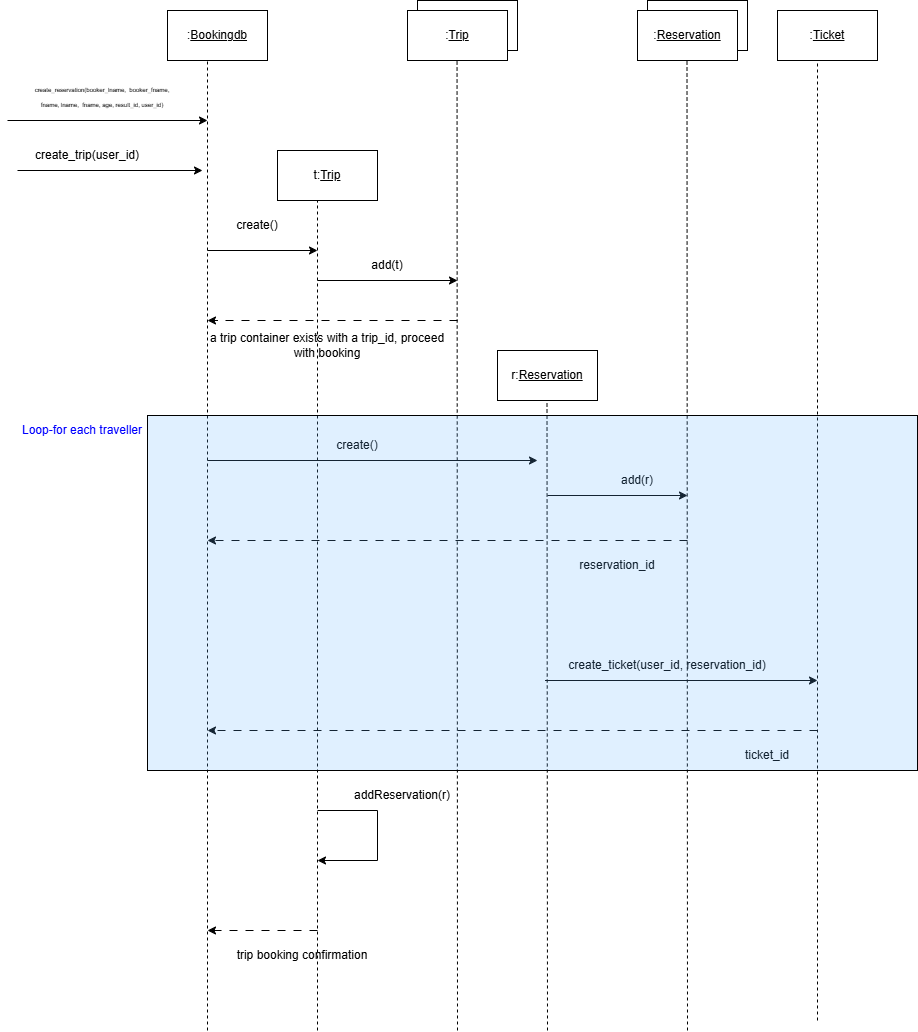

The diagram above was exported from draw.io. Its source (the exported page's mxGraphModel, read from the mxfile embedded in the PNG):
<mxGraphModel dx="2546" dy="945" grid="1" gridSize="10" guides="1" tooltips="1" connect="1" arrows="1" fold="1" page="1" pageScale="1" pageWidth="850" pageHeight="1100" math="0" shadow="0">
  <root>
    <mxCell id="0" />
    <mxCell id="1" parent="0" />
    <mxCell id="HjhJsKOINLDObgMoQwQW-1" value="" style="rounded=0;whiteSpace=wrap;html=1;" parent="1" vertex="1">
      <mxGeometry x="-110" y="80" width="100" height="50" as="geometry" />
    </mxCell>
    <mxCell id="HjhJsKOINLDObgMoQwQW-2" value="" style="endArrow=none;dashed=1;html=1;rounded=0;entryX=0.5;entryY=1;entryDx=0;entryDy=0;" parent="1" edge="1">
      <mxGeometry width="50" height="50" relative="1" as="geometry">
        <mxPoint x="-70" y="1100" as="sourcePoint" />
        <mxPoint x="-70" y="130" as="targetPoint" />
      </mxGeometry>
    </mxCell>
    <mxCell id="HjhJsKOINLDObgMoQwQW-3" value=":&lt;u&gt;Bookingdb&lt;/u&gt;" style="text;html=1;whiteSpace=wrap;strokeColor=none;fillColor=none;align=center;verticalAlign=middle;rounded=0;" parent="1" vertex="1">
      <mxGeometry x="-90" y="90" width="60" height="30" as="geometry" />
    </mxCell>
    <mxCell id="HjhJsKOINLDObgMoQwQW-4" value="" style="endArrow=classic;html=1;rounded=0;" parent="1" edge="1">
      <mxGeometry width="50" height="50" relative="1" as="geometry">
        <mxPoint x="-270" y="190" as="sourcePoint" />
        <mxPoint x="-70" y="190" as="targetPoint" />
      </mxGeometry>
    </mxCell>
    <mxCell id="HjhJsKOINLDObgMoQwQW-5" value="&lt;font style=&quot;font-size: 6px;&quot;&gt;create_reservation(booker_lname,&amp;nbsp; booker_fname, fname, lname,&amp;nbsp; fname, age, result_id, user_id)&lt;/font&gt;" style="text;html=1;whiteSpace=wrap;strokeColor=none;fillColor=none;align=center;verticalAlign=middle;rounded=0;" parent="1" vertex="1">
      <mxGeometry x="-250" y="150" width="150" height="30" as="geometry" />
    </mxCell>
    <mxCell id="HjhJsKOINLDObgMoQwQW-6" value="" style="rounded=0;whiteSpace=wrap;html=1;" parent="1" vertex="1">
      <mxGeometry x="220" y="420" width="100" height="50" as="geometry" />
    </mxCell>
    <mxCell id="HjhJsKOINLDObgMoQwQW-7" value="r:&lt;u&gt;Reservation&lt;/u&gt;" style="text;html=1;whiteSpace=wrap;strokeColor=none;fillColor=none;align=center;verticalAlign=middle;rounded=0;" parent="1" vertex="1">
      <mxGeometry x="240" y="430" width="60" height="30" as="geometry" />
    </mxCell>
    <mxCell id="HjhJsKOINLDObgMoQwQW-11" value="" style="rounded=0;whiteSpace=wrap;html=1;" parent="1" vertex="1">
      <mxGeometry y="220" width="100" height="50" as="geometry" />
    </mxCell>
    <mxCell id="HjhJsKOINLDObgMoQwQW-12" value="t:&lt;u&gt;Trip&lt;/u&gt;" style="text;html=1;whiteSpace=wrap;strokeColor=none;fillColor=none;align=center;verticalAlign=middle;rounded=0;" parent="1" vertex="1">
      <mxGeometry x="20" y="230" width="60" height="30" as="geometry" />
    </mxCell>
    <mxCell id="HjhJsKOINLDObgMoQwQW-16" value="" style="rounded=0;whiteSpace=wrap;html=1;" parent="1" vertex="1">
      <mxGeometry x="370" y="70" width="100" height="50" as="geometry" />
    </mxCell>
    <mxCell id="HjhJsKOINLDObgMoQwQW-17" value="" style="rounded=0;whiteSpace=wrap;html=1;" parent="1" vertex="1">
      <mxGeometry x="360" y="80" width="100" height="50" as="geometry" />
    </mxCell>
    <mxCell id="HjhJsKOINLDObgMoQwQW-18" value=":&lt;u&gt;Reservation&lt;/u&gt;" style="text;html=1;whiteSpace=wrap;strokeColor=none;fillColor=none;align=center;verticalAlign=middle;rounded=0;" parent="1" vertex="1">
      <mxGeometry x="380" y="90" width="60" height="30" as="geometry" />
    </mxCell>
    <mxCell id="HjhJsKOINLDObgMoQwQW-20" value="" style="endArrow=classic;html=1;rounded=0;" parent="1" edge="1">
      <mxGeometry width="50" height="50" relative="1" as="geometry">
        <mxPoint x="270" y="565" as="sourcePoint" />
        <mxPoint x="410" y="565" as="targetPoint" />
      </mxGeometry>
    </mxCell>
    <mxCell id="HjhJsKOINLDObgMoQwQW-21" value="add(r)" style="text;html=1;whiteSpace=wrap;strokeColor=none;fillColor=none;align=center;verticalAlign=middle;rounded=0;" parent="1" vertex="1">
      <mxGeometry x="330" y="535" width="60" height="30" as="geometry" />
    </mxCell>
    <mxCell id="HjhJsKOINLDObgMoQwQW-22" value="" style="endArrow=none;dashed=1;html=1;rounded=0;" parent="1" edge="1">
      <mxGeometry width="50" height="50" relative="1" as="geometry">
        <mxPoint x="40" y="1100" as="sourcePoint" />
        <mxPoint x="40" y="270" as="targetPoint" />
      </mxGeometry>
    </mxCell>
    <mxCell id="HjhJsKOINLDObgMoQwQW-23" value="" style="endArrow=classic;html=1;rounded=0;" parent="1" edge="1">
      <mxGeometry width="50" height="50" relative="1" as="geometry">
        <mxPoint x="-260" y="240" as="sourcePoint" />
        <mxPoint x="-75" y="240" as="targetPoint" />
      </mxGeometry>
    </mxCell>
    <mxCell id="HjhJsKOINLDObgMoQwQW-24" value="create_trip(user_id)" style="text;html=1;whiteSpace=wrap;strokeColor=none;fillColor=none;align=center;verticalAlign=middle;rounded=0;" parent="1" vertex="1">
      <mxGeometry x="-220" y="210" width="60" height="30" as="geometry" />
    </mxCell>
    <mxCell id="2GGTFneOm0pn2FojAYkQ-1" value="" style="rounded=0;whiteSpace=wrap;html=1;" parent="1" vertex="1">
      <mxGeometry x="500" y="80" width="100" height="50" as="geometry" />
    </mxCell>
    <mxCell id="2GGTFneOm0pn2FojAYkQ-3" value=":&lt;u&gt;Ticket&lt;/u&gt;" style="text;html=1;whiteSpace=wrap;strokeColor=none;fillColor=none;align=center;verticalAlign=middle;rounded=0;" parent="1" vertex="1">
      <mxGeometry x="520" y="90" width="60" height="30" as="geometry" />
    </mxCell>
    <mxCell id="4aMgU6aO7sknco5VrqnV-3" value="" style="endArrow=classic;html=1;rounded=0;" parent="1" edge="1">
      <mxGeometry width="50" height="50" relative="1" as="geometry">
        <mxPoint x="-70" y="320" as="sourcePoint" />
        <mxPoint x="40" y="320" as="targetPoint" />
      </mxGeometry>
    </mxCell>
    <mxCell id="4aMgU6aO7sknco5VrqnV-4" value="create()" style="text;html=1;whiteSpace=wrap;strokeColor=none;fillColor=none;align=center;verticalAlign=middle;rounded=0;" parent="1" vertex="1">
      <mxGeometry x="-50" y="280" width="60" height="30" as="geometry" />
    </mxCell>
    <mxCell id="4aMgU6aO7sknco5VrqnV-6" value="" style="rounded=0;whiteSpace=wrap;html=1;" parent="1" vertex="1">
      <mxGeometry x="140" y="70" width="100" height="50" as="geometry" />
    </mxCell>
    <mxCell id="4aMgU6aO7sknco5VrqnV-7" value="" style="rounded=0;whiteSpace=wrap;html=1;" parent="1" vertex="1">
      <mxGeometry x="130" y="80" width="100" height="50" as="geometry" />
    </mxCell>
    <mxCell id="4aMgU6aO7sknco5VrqnV-8" value=":&lt;u&gt;Trip&lt;/u&gt;" style="text;html=1;whiteSpace=wrap;strokeColor=none;fillColor=none;align=center;verticalAlign=middle;rounded=0;" parent="1" vertex="1">
      <mxGeometry x="150" y="90" width="60" height="30" as="geometry" />
    </mxCell>
    <mxCell id="4aMgU6aO7sknco5VrqnV-9" value="" style="endArrow=none;dashed=1;html=1;rounded=0;" parent="1" edge="1">
      <mxGeometry width="50" height="50" relative="1" as="geometry">
        <mxPoint x="180" y="1100" as="sourcePoint" />
        <mxPoint x="179.55" y="130" as="targetPoint" />
      </mxGeometry>
    </mxCell>
    <mxCell id="4aMgU6aO7sknco5VrqnV-10" value="" style="endArrow=classic;html=1;rounded=0;" parent="1" edge="1">
      <mxGeometry width="50" height="50" relative="1" as="geometry">
        <mxPoint x="40" y="350" as="sourcePoint" />
        <mxPoint x="180" y="350" as="targetPoint" />
      </mxGeometry>
    </mxCell>
    <mxCell id="4aMgU6aO7sknco5VrqnV-11" value="add(t)" style="text;html=1;whiteSpace=wrap;strokeColor=none;fillColor=none;align=center;verticalAlign=middle;rounded=0;" parent="1" vertex="1">
      <mxGeometry x="80" y="320" width="60" height="30" as="geometry" />
    </mxCell>
    <mxCell id="4aMgU6aO7sknco5VrqnV-12" value="" style="endArrow=classic;html=1;rounded=0;dashed=1;dashPattern=8 8;" parent="1" edge="1">
      <mxGeometry width="50" height="50" relative="1" as="geometry">
        <mxPoint x="180" y="390" as="sourcePoint" />
        <mxPoint x="-70" y="390" as="targetPoint" />
      </mxGeometry>
    </mxCell>
    <mxCell id="4aMgU6aO7sknco5VrqnV-13" value="a trip container exists with a trip_id, proceed with booking" style="text;html=1;whiteSpace=wrap;strokeColor=none;fillColor=none;align=center;verticalAlign=middle;rounded=0;" parent="1" vertex="1">
      <mxGeometry x="-70" y="400" width="240" height="30" as="geometry" />
    </mxCell>
    <mxCell id="4aMgU6aO7sknco5VrqnV-14" value="" style="endArrow=classic;html=1;rounded=0;" parent="1" edge="1">
      <mxGeometry width="50" height="50" relative="1" as="geometry">
        <mxPoint x="-70" y="530" as="sourcePoint" />
        <mxPoint x="260" y="530" as="targetPoint" />
      </mxGeometry>
    </mxCell>
    <mxCell id="4aMgU6aO7sknco5VrqnV-15" value="" style="endArrow=none;dashed=1;html=1;rounded=0;" parent="1" edge="1">
      <mxGeometry width="50" height="50" relative="1" as="geometry">
        <mxPoint x="270" y="1100" as="sourcePoint" />
        <mxPoint x="269.5" y="470" as="targetPoint" />
      </mxGeometry>
    </mxCell>
    <mxCell id="4aMgU6aO7sknco5VrqnV-16" value="create()" style="text;html=1;whiteSpace=wrap;strokeColor=none;fillColor=none;align=center;verticalAlign=middle;rounded=0;" parent="1" vertex="1">
      <mxGeometry x="-60" y="500" width="280" height="30" as="geometry" />
    </mxCell>
    <mxCell id="4aMgU6aO7sknco5VrqnV-17" value="" style="endArrow=none;dashed=1;html=1;rounded=0;" parent="1" edge="1">
      <mxGeometry width="50" height="50" relative="1" as="geometry">
        <mxPoint x="410" y="1100" as="sourcePoint" />
        <mxPoint x="409.5" y="130" as="targetPoint" />
      </mxGeometry>
    </mxCell>
    <mxCell id="4aMgU6aO7sknco5VrqnV-18" value="" style="endArrow=classic;html=1;rounded=0;dashed=1;dashPattern=8 8;" parent="1" edge="1">
      <mxGeometry width="50" height="50" relative="1" as="geometry">
        <mxPoint x="410" y="610" as="sourcePoint" />
        <mxPoint x="-70" y="610" as="targetPoint" />
      </mxGeometry>
    </mxCell>
    <mxCell id="4aMgU6aO7sknco5VrqnV-19" value="reservation_id" style="text;html=1;whiteSpace=wrap;strokeColor=none;fillColor=none;align=center;verticalAlign=middle;rounded=0;" parent="1" vertex="1">
      <mxGeometry x="290" y="620" width="100" height="30" as="geometry" />
    </mxCell>
    <mxCell id="4aMgU6aO7sknco5VrqnV-21" value="" style="endArrow=classic;html=1;rounded=0;" parent="1" edge="1">
      <mxGeometry width="50" height="50" relative="1" as="geometry">
        <mxPoint x="267.5" y="750" as="sourcePoint" />
        <mxPoint x="540" y="750" as="targetPoint" />
      </mxGeometry>
    </mxCell>
    <mxCell id="4aMgU6aO7sknco5VrqnV-22" value="create_ticket(user_id, reservation_id)" style="text;html=1;whiteSpace=wrap;strokeColor=none;fillColor=none;align=center;verticalAlign=middle;rounded=0;" parent="1" vertex="1">
      <mxGeometry x="280" y="720" width="220" height="30" as="geometry" />
    </mxCell>
    <mxCell id="4aMgU6aO7sknco5VrqnV-23" value="" style="endArrow=none;dashed=1;html=1;rounded=0;" parent="1" edge="1">
      <mxGeometry width="50" height="50" relative="1" as="geometry">
        <mxPoint x="540" y="1090" as="sourcePoint" />
        <mxPoint x="540" y="130" as="targetPoint" />
      </mxGeometry>
    </mxCell>
    <mxCell id="4aMgU6aO7sknco5VrqnV-25" value="" style="endArrow=classic;html=1;rounded=0;dashed=1;dashPattern=8 8;" parent="1" edge="1">
      <mxGeometry width="50" height="50" relative="1" as="geometry">
        <mxPoint x="540" y="800" as="sourcePoint" />
        <mxPoint x="-70" y="800" as="targetPoint" />
      </mxGeometry>
    </mxCell>
    <mxCell id="4aMgU6aO7sknco5VrqnV-26" value="ticket_id" style="text;html=1;whiteSpace=wrap;strokeColor=none;fillColor=none;align=center;verticalAlign=middle;rounded=0;" parent="1" vertex="1">
      <mxGeometry x="440" y="810" width="100" height="30" as="geometry" />
    </mxCell>
    <mxCell id="4aMgU6aO7sknco5VrqnV-27" value="" style="endArrow=none;html=1;rounded=0;" parent="1" edge="1">
      <mxGeometry width="50" height="50" relative="1" as="geometry">
        <mxPoint x="40" y="880" as="sourcePoint" />
        <mxPoint x="100" y="880" as="targetPoint" />
      </mxGeometry>
    </mxCell>
    <mxCell id="4aMgU6aO7sknco5VrqnV-28" value="" style="endArrow=none;html=1;rounded=0;" parent="1" edge="1">
      <mxGeometry width="50" height="50" relative="1" as="geometry">
        <mxPoint x="100" y="880" as="sourcePoint" />
        <mxPoint x="100" y="930" as="targetPoint" />
      </mxGeometry>
    </mxCell>
    <mxCell id="4aMgU6aO7sknco5VrqnV-29" value="" style="endArrow=classic;html=1;rounded=0;" parent="1" edge="1">
      <mxGeometry width="50" height="50" relative="1" as="geometry">
        <mxPoint x="100" y="930" as="sourcePoint" />
        <mxPoint x="40" y="930" as="targetPoint" />
      </mxGeometry>
    </mxCell>
    <mxCell id="4aMgU6aO7sknco5VrqnV-30" value="addReservation(r)" style="text;html=1;whiteSpace=wrap;strokeColor=none;fillColor=none;align=center;verticalAlign=middle;rounded=0;" parent="1" vertex="1">
      <mxGeometry x="60" y="850" width="130" height="30" as="geometry" />
    </mxCell>
    <mxCell id="4aMgU6aO7sknco5VrqnV-33" value="" style="endArrow=classic;html=1;rounded=0;dashed=1;dashPattern=8 8;" parent="1" edge="1">
      <mxGeometry width="50" height="50" relative="1" as="geometry">
        <mxPoint x="40" y="1000" as="sourcePoint" />
        <mxPoint x="-70" y="1000" as="targetPoint" />
      </mxGeometry>
    </mxCell>
    <mxCell id="4aMgU6aO7sknco5VrqnV-34" value="trip booking confirmation" style="text;html=1;whiteSpace=wrap;strokeColor=none;fillColor=none;align=center;verticalAlign=middle;rounded=0;" parent="1" vertex="1">
      <mxGeometry x="-60" y="1010" width="170" height="30" as="geometry" />
    </mxCell>
    <mxCell id="4aMgU6aO7sknco5VrqnV-35" value="" style="rounded=0;whiteSpace=wrap;html=1;fillColor=#66B2FF33;" parent="1" vertex="1">
      <mxGeometry x="-130" y="485" width="770" height="355" as="geometry" />
    </mxCell>
    <mxCell id="4aMgU6aO7sknco5VrqnV-36" value="&lt;font style=&quot;color: rgb(0, 0, 255);&quot;&gt;Loop-for each traveller&lt;/font&gt;" style="text;html=1;whiteSpace=wrap;strokeColor=none;fillColor=none;align=center;verticalAlign=middle;rounded=0;" parent="1" vertex="1">
      <mxGeometry x="-270" y="485" width="150" height="30" as="geometry" />
    </mxCell>
  </root>
</mxGraphModel>